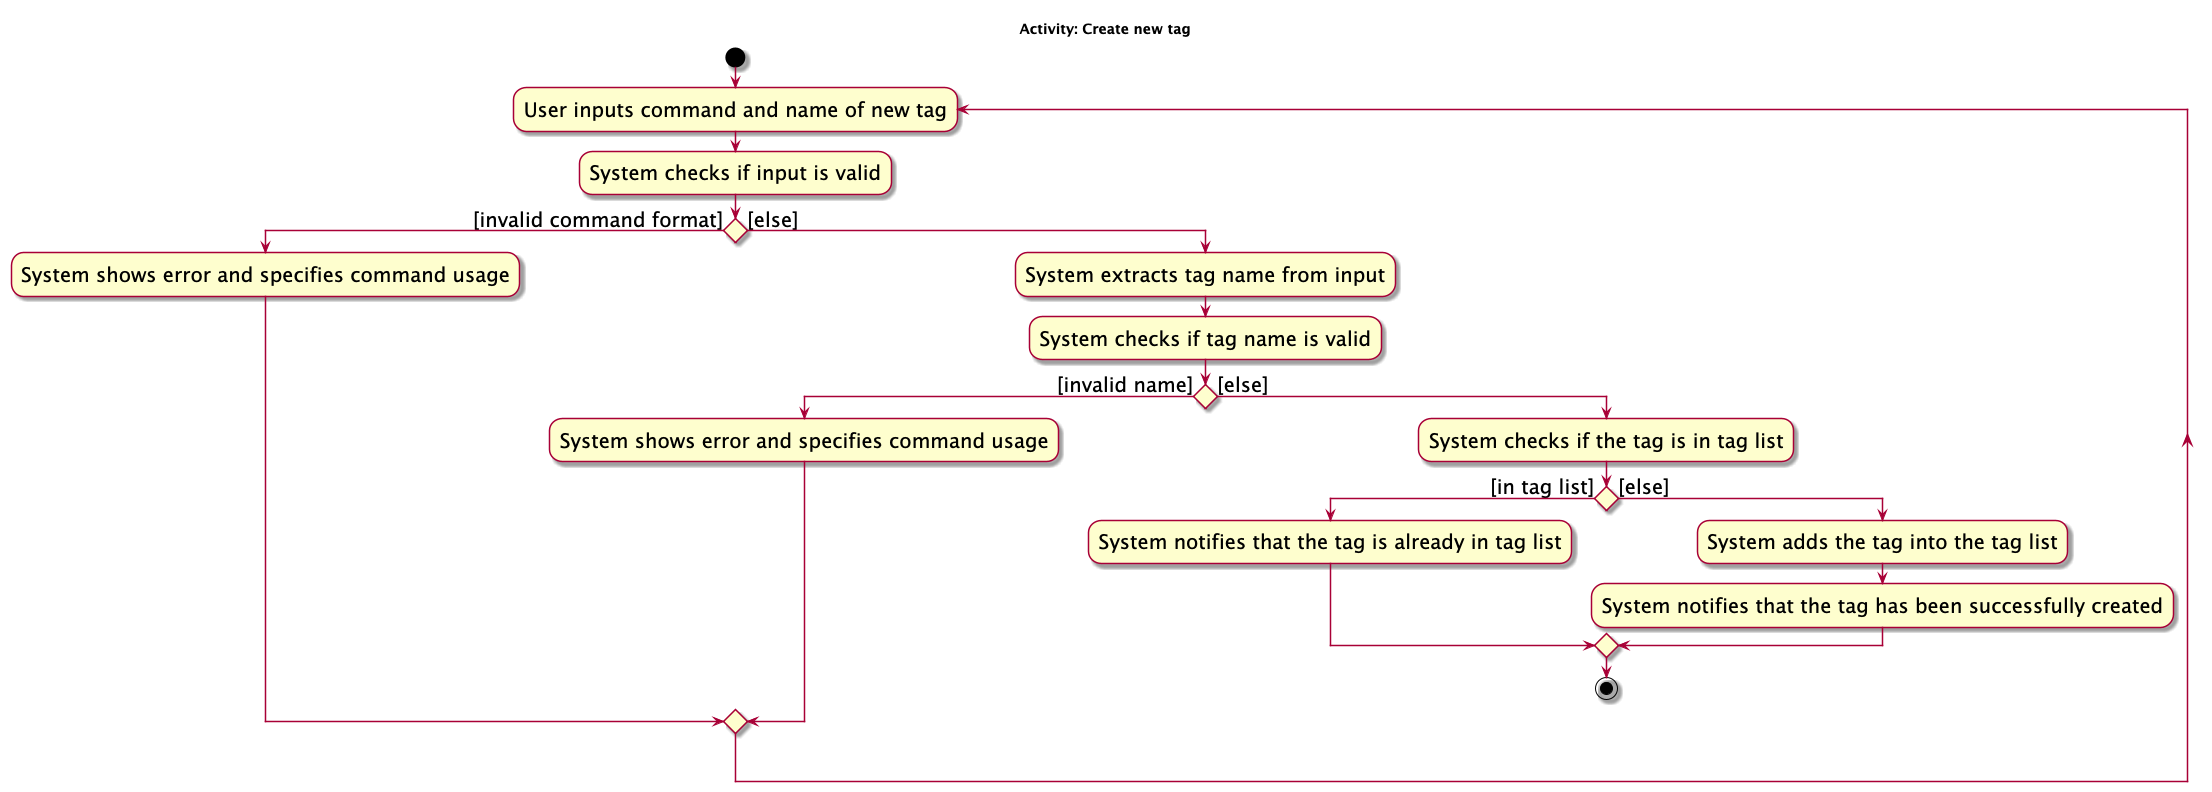

The diagram above was rendered by PlantUML. Its source (embedded in the PNG):
@startuml
skin rose
skinparam ActivityFontSize 20
skinparam ArrowFontSize 20
title Activity: Create new tag
start
repeat :User inputs command and name of new tag;
:System checks if input is valid;
if () then ([invalid command format])
    :System shows error and specifies command usage;
else ([else])
    :System extracts tag name from input;
    :System checks if tag name is valid;
    if () then ([invalid name])
        :System shows error and specifies command usage;

    else ([else])
        :System checks if the tag is in tag list;
        if () then ([in tag list])
            :System notifies that the tag is already in tag list;
            ->
        else ([else])
            :System adds the tag into the tag list;
            :System notifies that the tag has been successfully created;
            ->
        endif
stop
@enduml